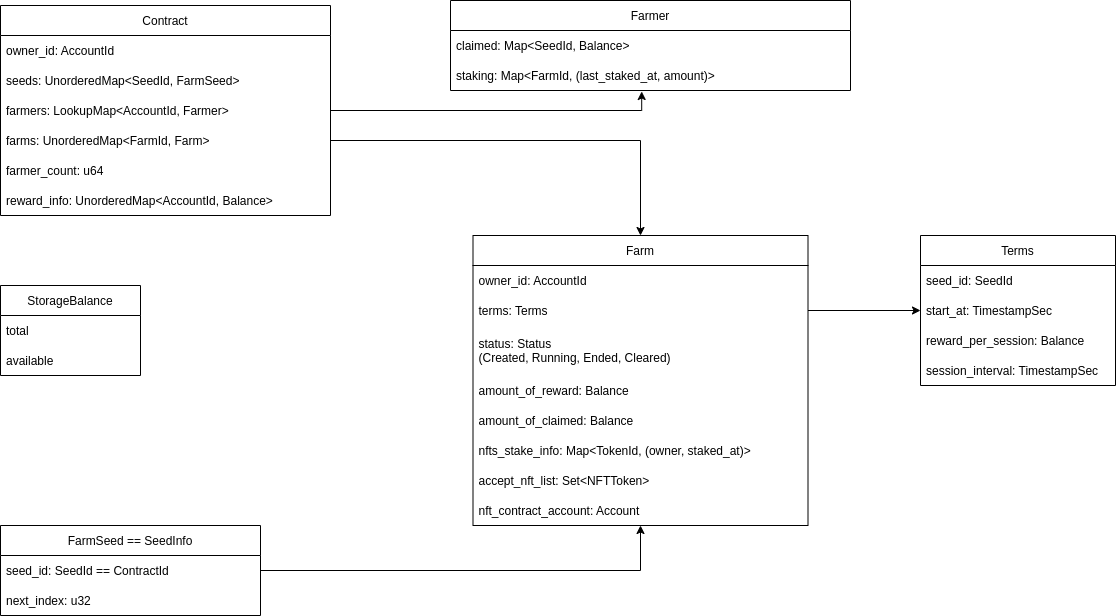

The diagram above was exported from draw.io. Its source (the exported page's mxGraphModel, read from the mxfile embedded in the PNG):
<mxGraphModel dx="2284" dy="642" grid="1" gridSize="10" guides="1" tooltips="1" connect="1" arrows="1" fold="1" page="1" pageScale="1" pageWidth="850" pageHeight="1100" background="none" math="0" shadow="0">
  <root>
    <mxCell id="0" />
    <mxCell id="1" parent="0" />
    <mxCell id="p5Xu3G4El7pOizK2EFkp-1" value="FarmSeed == SeedInfo" style="swimlane;fontStyle=0;childLayout=stackLayout;horizontal=1;startSize=30;horizontalStack=0;resizeParent=1;resizeParentMax=0;resizeLast=0;collapsible=1;marginBottom=0;" parent="1" vertex="1">
      <mxGeometry x="-560" y="1070" width="260" height="90" as="geometry" />
    </mxCell>
    <mxCell id="p5Xu3G4El7pOizK2EFkp-2" value="seed_id: SeedId == ContractId" style="text;strokeColor=none;fillColor=none;align=left;verticalAlign=middle;spacingLeft=4;spacingRight=4;overflow=hidden;points=[[0,0.5],[1,0.5]];portConstraint=eastwest;rotatable=0;" parent="p5Xu3G4El7pOizK2EFkp-1" vertex="1">
      <mxGeometry y="30" width="260" height="30" as="geometry" />
    </mxCell>
    <mxCell id="p5Xu3G4El7pOizK2EFkp-3" value="next_index: u32    " style="text;strokeColor=none;fillColor=none;align=left;verticalAlign=middle;spacingLeft=4;spacingRight=4;overflow=hidden;points=[[0,0.5],[1,0.5]];portConstraint=eastwest;rotatable=0;" parent="p5Xu3G4El7pOizK2EFkp-1" vertex="1">
      <mxGeometry y="60" width="260" height="30" as="geometry" />
    </mxCell>
    <mxCell id="p5Xu3G4El7pOizK2EFkp-4" value="Contract" style="swimlane;fontStyle=0;childLayout=stackLayout;horizontal=1;startSize=30;horizontalStack=0;resizeParent=1;resizeParentMax=0;resizeLast=0;collapsible=1;marginBottom=0;" parent="1" vertex="1">
      <mxGeometry x="-560" y="550" width="330" height="210" as="geometry" />
    </mxCell>
    <mxCell id="p5Xu3G4El7pOizK2EFkp-5" value="owner_id: AccountId" style="text;strokeColor=none;fillColor=none;align=left;verticalAlign=middle;spacingLeft=4;spacingRight=4;overflow=hidden;points=[[0,0.5],[1,0.5]];portConstraint=eastwest;rotatable=0;" parent="p5Xu3G4El7pOizK2EFkp-4" vertex="1">
      <mxGeometry y="30" width="330" height="30" as="geometry" />
    </mxCell>
    <mxCell id="p5Xu3G4El7pOizK2EFkp-6" value="seeds: UnorderedMap&lt;SeedId, FarmSeed&gt;" style="text;strokeColor=none;fillColor=none;align=left;verticalAlign=middle;spacingLeft=4;spacingRight=4;overflow=hidden;points=[[0,0.5],[1,0.5]];portConstraint=eastwest;rotatable=0;" parent="p5Xu3G4El7pOizK2EFkp-4" vertex="1">
      <mxGeometry y="60" width="330" height="30" as="geometry" />
    </mxCell>
    <mxCell id="p5Xu3G4El7pOizK2EFkp-7" value="farmers: LookupMap&lt;AccountId, Farmer&gt;" style="text;strokeColor=none;fillColor=none;align=left;verticalAlign=middle;spacingLeft=4;spacingRight=4;overflow=hidden;points=[[0,0.5],[1,0.5]];portConstraint=eastwest;rotatable=0;" parent="p5Xu3G4El7pOizK2EFkp-4" vertex="1">
      <mxGeometry y="90" width="330" height="30" as="geometry" />
    </mxCell>
    <mxCell id="p5Xu3G4El7pOizK2EFkp-8" value="farms: UnorderedMap&lt;FarmId, Farm&gt;" style="text;strokeColor=none;fillColor=none;align=left;verticalAlign=middle;spacingLeft=4;spacingRight=4;overflow=hidden;points=[[0,0.5],[1,0.5]];portConstraint=eastwest;rotatable=0;" parent="p5Xu3G4El7pOizK2EFkp-4" vertex="1">
      <mxGeometry y="120" width="330" height="30" as="geometry" />
    </mxCell>
    <mxCell id="p5Xu3G4El7pOizK2EFkp-9" value="farmer_count: u64" style="text;strokeColor=none;fillColor=none;align=left;verticalAlign=middle;spacingLeft=4;spacingRight=4;overflow=hidden;points=[[0,0.5],[1,0.5]];portConstraint=eastwest;rotatable=0;" parent="p5Xu3G4El7pOizK2EFkp-4" vertex="1">
      <mxGeometry y="150" width="330" height="30" as="geometry" />
    </mxCell>
    <mxCell id="p5Xu3G4El7pOizK2EFkp-10" value="reward_info: UnorderedMap&lt;AccountId, Balance&gt;" style="text;strokeColor=none;fillColor=none;align=left;verticalAlign=middle;spacingLeft=4;spacingRight=4;overflow=hidden;points=[[0,0.5],[1,0.5]];portConstraint=eastwest;rotatable=0;" parent="p5Xu3G4El7pOizK2EFkp-4" vertex="1">
      <mxGeometry y="180" width="330" height="30" as="geometry" />
    </mxCell>
    <mxCell id="p5Xu3G4El7pOizK2EFkp-11" value="Farmer" style="swimlane;fontStyle=0;childLayout=stackLayout;horizontal=1;startSize=30;horizontalStack=0;resizeParent=1;resizeParentMax=0;resizeLast=0;collapsible=1;marginBottom=0;" parent="1" vertex="1">
      <mxGeometry x="-110" y="545" width="400" height="90" as="geometry" />
    </mxCell>
    <mxCell id="p5Xu3G4El7pOizK2EFkp-12" value="claimed: Map&lt;SeedId, Balance&gt;" style="text;strokeColor=none;fillColor=none;align=left;verticalAlign=middle;spacingLeft=4;spacingRight=4;overflow=hidden;points=[[0,0.5],[1,0.5]];portConstraint=eastwest;rotatable=0;" parent="p5Xu3G4El7pOizK2EFkp-11" vertex="1">
      <mxGeometry y="30" width="400" height="30" as="geometry" />
    </mxCell>
    <mxCell id="p5Xu3G4El7pOizK2EFkp-13" value="staking: Map&lt;FarmId, (last_staked_at, amount)&gt;" style="text;strokeColor=none;fillColor=none;align=left;verticalAlign=middle;spacingLeft=4;spacingRight=4;overflow=hidden;points=[[0,0.5],[1,0.5]];portConstraint=eastwest;rotatable=0;" parent="p5Xu3G4El7pOizK2EFkp-11" vertex="1">
      <mxGeometry y="60" width="400" height="30" as="geometry" />
    </mxCell>
    <mxCell id="p5Xu3G4El7pOizK2EFkp-14" value="Terms" style="swimlane;fontStyle=0;childLayout=stackLayout;horizontal=1;startSize=30;horizontalStack=0;resizeParent=1;resizeParentMax=0;resizeLast=0;collapsible=1;marginBottom=0;" parent="1" vertex="1">
      <mxGeometry x="360" y="780" width="195" height="150" as="geometry" />
    </mxCell>
    <mxCell id="p5Xu3G4El7pOizK2EFkp-15" value="seed_id: SeedId" style="text;strokeColor=none;fillColor=none;align=left;verticalAlign=middle;spacingLeft=4;spacingRight=4;overflow=hidden;points=[[0,0.5],[1,0.5]];portConstraint=eastwest;rotatable=0;" parent="p5Xu3G4El7pOizK2EFkp-14" vertex="1">
      <mxGeometry y="30" width="195" height="30" as="geometry" />
    </mxCell>
    <mxCell id="p5Xu3G4El7pOizK2EFkp-16" value="start_at: TimestampSec" style="text;strokeColor=none;fillColor=none;align=left;verticalAlign=middle;spacingLeft=4;spacingRight=4;overflow=hidden;points=[[0,0.5],[1,0.5]];portConstraint=eastwest;rotatable=0;" parent="p5Xu3G4El7pOizK2EFkp-14" vertex="1">
      <mxGeometry y="60" width="195" height="30" as="geometry" />
    </mxCell>
    <mxCell id="p5Xu3G4El7pOizK2EFkp-17" value="reward_per_session: Balance" style="text;strokeColor=none;fillColor=none;align=left;verticalAlign=middle;spacingLeft=4;spacingRight=4;overflow=hidden;points=[[0,0.5],[1,0.5]];portConstraint=eastwest;rotatable=0;" parent="p5Xu3G4El7pOizK2EFkp-14" vertex="1">
      <mxGeometry y="90" width="195" height="30" as="geometry" />
    </mxCell>
    <mxCell id="p5Xu3G4El7pOizK2EFkp-18" value="session_interval: TimestampSec" style="text;strokeColor=none;fillColor=none;align=left;verticalAlign=middle;spacingLeft=4;spacingRight=4;overflow=hidden;points=[[0,0.5],[1,0.5]];portConstraint=eastwest;rotatable=0;" parent="p5Xu3G4El7pOizK2EFkp-14" vertex="1">
      <mxGeometry y="120" width="195" height="30" as="geometry" />
    </mxCell>
    <mxCell id="p5Xu3G4El7pOizK2EFkp-19" value="Farm" style="swimlane;fontStyle=0;childLayout=stackLayout;horizontal=1;startSize=30;horizontalStack=0;resizeParent=1;resizeParentMax=0;resizeLast=0;collapsible=1;marginBottom=0;" parent="1" vertex="1">
      <mxGeometry x="-87.5" y="780" width="335" height="290" as="geometry" />
    </mxCell>
    <mxCell id="p5Xu3G4El7pOizK2EFkp-20" value="owner_id: AccountId" style="text;strokeColor=none;fillColor=none;align=left;verticalAlign=middle;spacingLeft=4;spacingRight=4;overflow=hidden;points=[[0,0.5],[1,0.5]];portConstraint=eastwest;rotatable=0;" parent="p5Xu3G4El7pOizK2EFkp-19" vertex="1">
      <mxGeometry y="30" width="335" height="30" as="geometry" />
    </mxCell>
    <mxCell id="p5Xu3G4El7pOizK2EFkp-21" value="terms: Terms" style="text;strokeColor=none;fillColor=none;align=left;verticalAlign=middle;spacingLeft=4;spacingRight=4;overflow=hidden;points=[[0,0.5],[1,0.5]];portConstraint=eastwest;rotatable=0;" parent="p5Xu3G4El7pOizK2EFkp-19" vertex="1">
      <mxGeometry y="60" width="335" height="30" as="geometry" />
    </mxCell>
    <mxCell id="p5Xu3G4El7pOizK2EFkp-22" value="status: Status&#10;(Created, Running, Ended, Cleared)" style="text;strokeColor=none;fillColor=none;align=left;verticalAlign=middle;spacingLeft=4;spacingRight=4;overflow=hidden;points=[[0,0.5],[1,0.5]];portConstraint=eastwest;rotatable=0;" parent="p5Xu3G4El7pOizK2EFkp-19" vertex="1">
      <mxGeometry y="90" width="335" height="50" as="geometry" />
    </mxCell>
    <mxCell id="p5Xu3G4El7pOizK2EFkp-23" value="amount_of_reward: Balance" style="text;strokeColor=none;fillColor=none;align=left;verticalAlign=middle;spacingLeft=4;spacingRight=4;overflow=hidden;points=[[0,0.5],[1,0.5]];portConstraint=eastwest;rotatable=0;" parent="p5Xu3G4El7pOizK2EFkp-19" vertex="1">
      <mxGeometry y="140" width="335" height="30" as="geometry" />
    </mxCell>
    <mxCell id="p5Xu3G4El7pOizK2EFkp-24" value="amount_of_claimed: Balance" style="text;strokeColor=none;fillColor=none;align=left;verticalAlign=middle;spacingLeft=4;spacingRight=4;overflow=hidden;points=[[0,0.5],[1,0.5]];portConstraint=eastwest;rotatable=0;" parent="p5Xu3G4El7pOizK2EFkp-19" vertex="1">
      <mxGeometry y="170" width="335" height="30" as="geometry" />
    </mxCell>
    <mxCell id="p5Xu3G4El7pOizK2EFkp-25" value="nfts_stake_info: Map&lt;TokenId, (owner, staked_at)&gt;" style="text;strokeColor=none;fillColor=none;align=left;verticalAlign=middle;spacingLeft=4;spacingRight=4;overflow=hidden;points=[[0,0.5],[1,0.5]];portConstraint=eastwest;rotatable=0;" parent="p5Xu3G4El7pOizK2EFkp-19" vertex="1">
      <mxGeometry y="200" width="335" height="30" as="geometry" />
    </mxCell>
    <mxCell id="p5Xu3G4El7pOizK2EFkp-26" value="accept_nft_list: Set&lt;NFTToken&gt;" style="text;strokeColor=none;fillColor=none;align=left;verticalAlign=middle;spacingLeft=4;spacingRight=4;overflow=hidden;points=[[0,0.5],[1,0.5]];portConstraint=eastwest;rotatable=0;" parent="p5Xu3G4El7pOizK2EFkp-19" vertex="1">
      <mxGeometry y="230" width="335" height="30" as="geometry" />
    </mxCell>
    <mxCell id="p5Xu3G4El7pOizK2EFkp-27" value="nft_contract_account: Account" style="text;strokeColor=none;fillColor=none;align=left;verticalAlign=middle;spacingLeft=4;spacingRight=4;overflow=hidden;points=[[0,0.5],[1,0.5]];portConstraint=eastwest;rotatable=0;" parent="p5Xu3G4El7pOizK2EFkp-19" vertex="1">
      <mxGeometry y="260" width="335" height="30" as="geometry" />
    </mxCell>
    <mxCell id="p5Xu3G4El7pOizK2EFkp-28" value="StorageBalance" style="swimlane;fontStyle=0;childLayout=stackLayout;horizontal=1;startSize=30;horizontalStack=0;resizeParent=1;resizeParentMax=0;resizeLast=0;collapsible=1;marginBottom=0;" parent="1" vertex="1">
      <mxGeometry x="-560" y="830" width="140" height="90" as="geometry" />
    </mxCell>
    <mxCell id="p5Xu3G4El7pOizK2EFkp-29" value="total" style="text;strokeColor=none;fillColor=none;align=left;verticalAlign=middle;spacingLeft=4;spacingRight=4;overflow=hidden;points=[[0,0.5],[1,0.5]];portConstraint=eastwest;rotatable=0;" parent="p5Xu3G4El7pOizK2EFkp-28" vertex="1">
      <mxGeometry y="30" width="140" height="30" as="geometry" />
    </mxCell>
    <mxCell id="p5Xu3G4El7pOizK2EFkp-30" value="available" style="text;strokeColor=none;fillColor=none;align=left;verticalAlign=middle;spacingLeft=4;spacingRight=4;overflow=hidden;points=[[0,0.5],[1,0.5]];portConstraint=eastwest;rotatable=0;" parent="p5Xu3G4El7pOizK2EFkp-28" vertex="1">
      <mxGeometry y="60" width="140" height="30" as="geometry" />
    </mxCell>
    <mxCell id="p5Xu3G4El7pOizK2EFkp-31" style="edgeStyle=orthogonalEdgeStyle;rounded=0;orthogonalLoop=1;jettySize=auto;html=1;exitX=1;exitY=0.5;exitDx=0;exitDy=0;entryX=0.478;entryY=1.033;entryDx=0;entryDy=0;entryPerimeter=0;" parent="1" source="p5Xu3G4El7pOizK2EFkp-7" target="p5Xu3G4El7pOizK2EFkp-13" edge="1">
      <mxGeometry relative="1" as="geometry" />
    </mxCell>
    <mxCell id="p5Xu3G4El7pOizK2EFkp-32" style="edgeStyle=orthogonalEdgeStyle;rounded=0;orthogonalLoop=1;jettySize=auto;html=1;exitX=1;exitY=0.5;exitDx=0;exitDy=0;" parent="1" source="p5Xu3G4El7pOizK2EFkp-8" target="p5Xu3G4El7pOizK2EFkp-19" edge="1">
      <mxGeometry relative="1" as="geometry" />
    </mxCell>
    <mxCell id="p5Xu3G4El7pOizK2EFkp-33" style="edgeStyle=orthogonalEdgeStyle;rounded=0;orthogonalLoop=1;jettySize=auto;html=1;exitX=1;exitY=0.5;exitDx=0;exitDy=0;" parent="1" source="p5Xu3G4El7pOizK2EFkp-21" target="p5Xu3G4El7pOizK2EFkp-14" edge="1">
      <mxGeometry relative="1" as="geometry" />
    </mxCell>
    <mxCell id="p5Xu3G4El7pOizK2EFkp-34" style="edgeStyle=orthogonalEdgeStyle;rounded=0;orthogonalLoop=1;jettySize=auto;html=1;exitX=1;exitY=0.5;exitDx=0;exitDy=0;" parent="1" source="p5Xu3G4El7pOizK2EFkp-2" target="p5Xu3G4El7pOizK2EFkp-19" edge="1">
      <mxGeometry relative="1" as="geometry">
        <mxPoint x="-300" y="1085" as="sourcePoint" />
      </mxGeometry>
    </mxCell>
  </root>
</mxGraphModel>